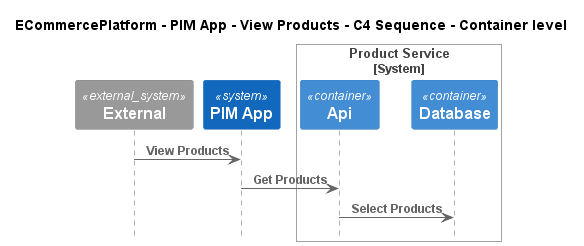

The diagram above was rendered by PlantUML. Its source (embedded in the PNG):
@startuml
!pragma layout smetana
!include ..\..\..\..\..\.c4s\C4_Sequence.puml

title ECommercePlatform - PIM App - View Products - C4 Sequence - Container level

System_Ext(C4InterFlow.SoftwareSystems.ExternalSystem, "External", "")
System(ECommercePlatform.SoftwareSystems.PIMApp, "PIM App", "")

System_Boundary(ECommercePlatform.SoftwareSystems.ProductService, "Product Service")
    Container(ECommercePlatform.SoftwareSystems.ProductService.Containers.Api, "Api", "", "")
    Container(ECommercePlatform.SoftwareSystems.ProductService.Containers.Database, "Database", "", "")
Boundary_End()

Rel(C4InterFlow.SoftwareSystems.ExternalSystem, ECommercePlatform.SoftwareSystems.PIMApp, "View Products")
Rel(ECommercePlatform.SoftwareSystems.PIMApp, ECommercePlatform.SoftwareSystems.ProductService.Containers.Api, "Get Products")
Rel(ECommercePlatform.SoftwareSystems.ProductService.Containers.Api, ECommercePlatform.SoftwareSystems.ProductService.Containers.Database, "Select Products")


@enduml